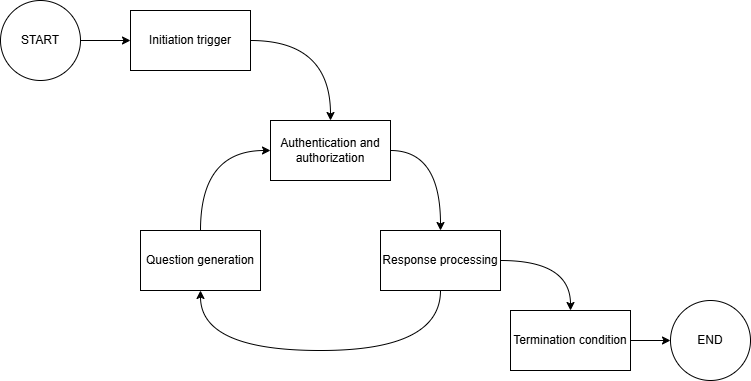

The diagram above was exported from draw.io. Its source (the exported page's mxGraphModel, read from the mxfile embedded in the PNG):
<mxGraphModel dx="714" dy="571" grid="1" gridSize="10" guides="1" tooltips="1" connect="1" arrows="1" fold="1" page="1" pageScale="1" pageWidth="1169" pageHeight="827" math="0" shadow="0">
  <root>
    <mxCell id="0" />
    <mxCell id="1" parent="0" />
    <mxCell id="10" style="edgeStyle=none;html=1;exitX=1;exitY=0.5;exitDx=0;exitDy=0;" parent="1" source="2" target="3" edge="1">
      <mxGeometry relative="1" as="geometry" />
    </mxCell>
    <mxCell id="2" value="START" style="ellipse;whiteSpace=wrap;html=1;aspect=fixed;" parent="1" vertex="1">
      <mxGeometry x="120" y="90" width="80" height="80" as="geometry" />
    </mxCell>
    <mxCell id="11" style="edgeStyle=orthogonalEdgeStyle;html=1;exitX=1;exitY=0.5;exitDx=0;exitDy=0;elbow=vertical;curved=1;entryX=0.5;entryY=0;entryDx=0;entryDy=0;" parent="1" source="3" target="4" edge="1">
      <mxGeometry relative="1" as="geometry" />
    </mxCell>
    <mxCell id="3" value="Initiation trigger" style="rounded=0;whiteSpace=wrap;html=1;" parent="1" vertex="1">
      <mxGeometry x="250" y="100" width="120" height="60" as="geometry" />
    </mxCell>
    <mxCell id="12" style="edgeStyle=orthogonalEdgeStyle;html=1;exitX=1;exitY=0.5;exitDx=0;exitDy=0;curved=1;entryX=0.5;entryY=0;entryDx=0;entryDy=0;" parent="1" source="4" target="6" edge="1">
      <mxGeometry relative="1" as="geometry">
        <mxPoint x="580" y="260" as="targetPoint" />
      </mxGeometry>
    </mxCell>
    <mxCell id="4" value="Authentication and authorization" style="rounded=0;whiteSpace=wrap;html=1;" parent="1" vertex="1">
      <mxGeometry x="390" y="210" width="120" height="60" as="geometry" />
    </mxCell>
    <mxCell id="19" style="edgeStyle=orthogonalEdgeStyle;html=1;exitX=1;exitY=0.5;exitDx=0;exitDy=0;entryX=0.5;entryY=0;entryDx=0;entryDy=0;curved=1;" parent="1" source="6" target="8" edge="1">
      <mxGeometry relative="1" as="geometry" />
    </mxCell>
    <mxCell id="22" style="edgeStyle=orthogonalEdgeStyle;html=1;exitX=0.5;exitY=1;exitDx=0;exitDy=0;entryX=0.5;entryY=1;entryDx=0;entryDy=0;curved=1;" parent="1" source="6" target="7" edge="1">
      <mxGeometry relative="1" as="geometry">
        <Array as="points">
          <mxPoint x="560" y="440" />
          <mxPoint x="320" y="440" />
        </Array>
      </mxGeometry>
    </mxCell>
    <mxCell id="6" value="Response processing" style="rounded=0;whiteSpace=wrap;html=1;" parent="1" vertex="1">
      <mxGeometry x="500" y="320" width="120" height="60" as="geometry" />
    </mxCell>
    <mxCell id="17" style="edgeStyle=orthogonalEdgeStyle;html=1;exitX=0.5;exitY=0;exitDx=0;exitDy=0;entryX=0;entryY=0.5;entryDx=0;entryDy=0;curved=1;" parent="1" source="7" target="4" edge="1">
      <mxGeometry relative="1" as="geometry" />
    </mxCell>
    <mxCell id="7" value="Question generation" style="rounded=0;whiteSpace=wrap;html=1;" parent="1" vertex="1">
      <mxGeometry x="260" y="320" width="120" height="60" as="geometry" />
    </mxCell>
    <mxCell id="20" style="edgeStyle=none;html=1;exitX=1;exitY=0.5;exitDx=0;exitDy=0;entryX=0;entryY=0.5;entryDx=0;entryDy=0;" parent="1" source="8" target="9" edge="1">
      <mxGeometry relative="1" as="geometry" />
    </mxCell>
    <mxCell id="8" value="Termination condition" style="rounded=0;whiteSpace=wrap;html=1;" parent="1" vertex="1">
      <mxGeometry x="630" y="400" width="120" height="60" as="geometry" />
    </mxCell>
    <mxCell id="9" value="END" style="ellipse;whiteSpace=wrap;html=1;aspect=fixed;" parent="1" vertex="1">
      <mxGeometry x="790" y="390" width="80" height="80" as="geometry" />
    </mxCell>
  </root>
</mxGraphModel>